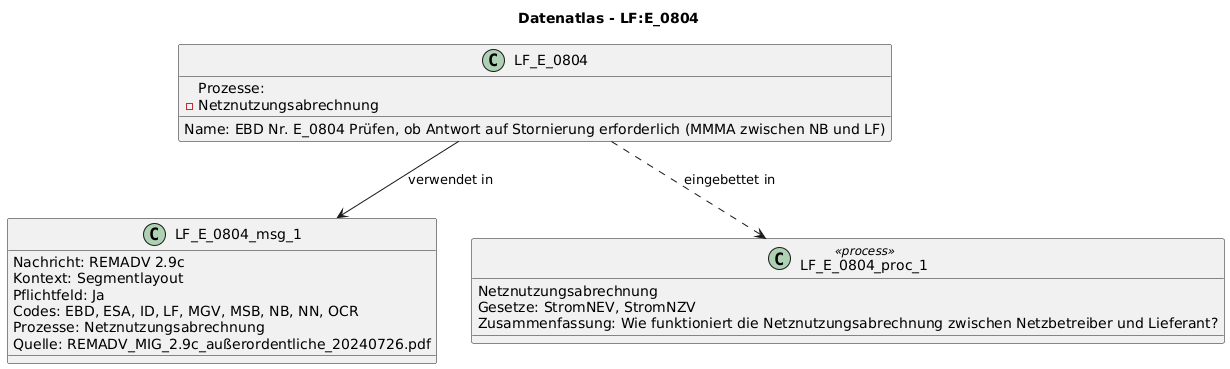

The diagram above was rendered by PlantUML. Its source (embedded in the PNG):
@startuml
title Datenatlas - LF:E_0804
class LF_E_0804 {
  Name: EBD Nr. E_0804 Prüfen, ob Antwort auf Stornierung erforderlich (MMMA zwischen NB und LF)
  Prozesse:
    - Netznutzungsabrechnung
}
class LF_E_0804_msg_1 {
  Nachricht: REMADV 2.9c
  Kontext: Segmentlayout
  Pflichtfeld: Ja
  Codes: EBD, ESA, ID, LF, MGV, MSB, NB, NN, OCR
  Prozesse: Netznutzungsabrechnung
  Quelle: REMADV_MIG_2.9c_außerordentliche_20240726.pdf
}
LF_E_0804 --> LF_E_0804_msg_1 : verwendet in
class LF_E_0804_proc_1 <<process>> {
  Netznutzungsabrechnung
  Gesetze: StromNEV, StromNZV
  Zusammenfassung: Wie funktioniert die Netznutzungsabrechnung zwischen Netzbetreiber und Lieferant?
}
LF_E_0804 ..> LF_E_0804_proc_1 : eingebettet in
@enduml